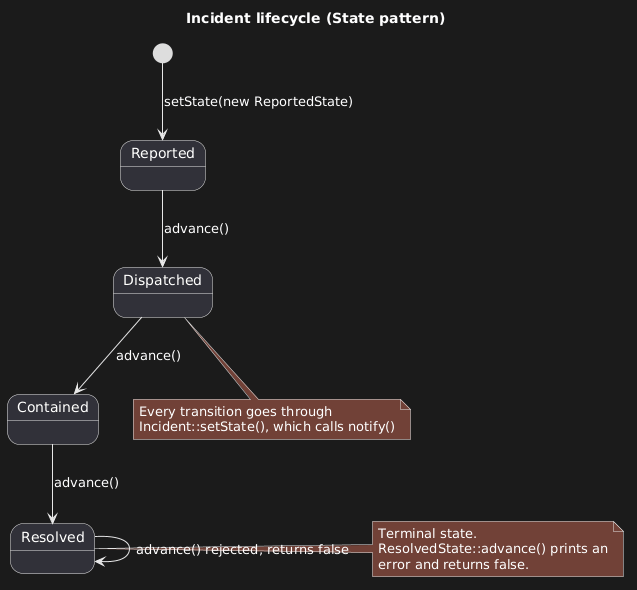

The diagram above was rendered by PlantUML. Its source (embedded in the PNG):
@startuml
title Incident lifecycle (State pattern)

[*] --> Reported : setState(new ReportedState)
Reported --> Dispatched : advance()
Dispatched --> Contained : advance()
Contained --> Resolved : advance()
Resolved --> Resolved : advance() rejected, returns false

note right of Resolved
  Terminal state.
  ResolvedState::advance() prints an
  error and returns false.
end note

note bottom of Dispatched
  Every transition goes through
  Incident::setState(), which calls notify()
end note
@enduml